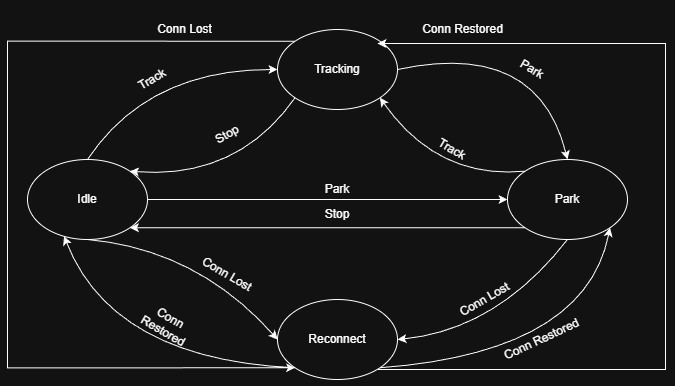

The diagram above was exported from draw.io. Its source (the exported page's mxGraphModel, read from the mxfile embedded in the PNG):
<mxGraphModel dx="1169" dy="704" grid="1" gridSize="10" guides="1" tooltips="1" connect="1" arrows="1" fold="1" page="1" pageScale="1" pageWidth="850" pageHeight="1100" math="0" shadow="0">
  <root>
    <mxCell id="0" />
    <mxCell id="1" parent="0" />
    <mxCell id="zJE6LSNOJsTh7ukAFM-P-1" parent="1" style="ellipse;whiteSpace=wrap;html=1;" value="Idle" vertex="1">
      <mxGeometry height="80" width="120" x="130" y="240" as="geometry" />
    </mxCell>
    <mxCell id="zJE6LSNOJsTh7ukAFM-P-32" edge="1" parent="1" source="zJE6LSNOJsTh7ukAFM-P-2" style="edgeStyle=orthogonalEdgeStyle;rounded=0;orthogonalLoop=1;jettySize=auto;html=1;exitX=0;exitY=0;exitDx=0;exitDy=0;entryX=0;entryY=1;entryDx=0;entryDy=0;" target="zJE6LSNOJsTh7ukAFM-P-4">
      <mxGeometry relative="1" as="geometry">
        <Array as="points">
          <mxPoint x="110" y="122" />
          <mxPoint x="110" y="448" />
        </Array>
      </mxGeometry>
    </mxCell>
    <mxCell id="zJE6LSNOJsTh7ukAFM-P-2" parent="1" style="ellipse;whiteSpace=wrap;html=1;" value="Tracking" vertex="1">
      <mxGeometry height="80" width="120" x="380" y="110" as="geometry" />
    </mxCell>
    <mxCell id="zJE6LSNOJsTh7ukAFM-P-3" parent="1" style="ellipse;whiteSpace=wrap;html=1;" value="Park" vertex="1">
      <mxGeometry height="80" width="120" x="610" y="240" as="geometry" />
    </mxCell>
    <mxCell id="zJE6LSNOJsTh7ukAFM-P-4" parent="1" style="ellipse;whiteSpace=wrap;html=1;" value="Reconnect" vertex="1">
      <mxGeometry height="80" width="120" x="380" y="380" as="geometry" />
    </mxCell>
    <mxCell id="zJE6LSNOJsTh7ukAFM-P-6" edge="1" parent="1" source="zJE6LSNOJsTh7ukAFM-P-1" style="curved=1;endArrow=classic;html=1;rounded=0;exitX=0.5;exitY=0;exitDx=0;exitDy=0;entryX=0;entryY=0.5;entryDx=0;entryDy=0;" target="zJE6LSNOJsTh7ukAFM-P-2" value="">
      <mxGeometry height="50" relative="1" width="50" as="geometry">
        <Array as="points">
          <mxPoint x="250" y="150" />
        </Array>
        <mxPoint x="240" y="190" as="sourcePoint" />
        <mxPoint x="290" y="140" as="targetPoint" />
      </mxGeometry>
    </mxCell>
    <mxCell id="zJE6LSNOJsTh7ukAFM-P-7" parent="1" style="text;html=1;whiteSpace=wrap;strokeColor=none;fillColor=none;align=center;verticalAlign=middle;rounded=0;rotation=-30;" value="Track" vertex="1">
      <mxGeometry height="20" width="130" x="190" y="150" as="geometry" />
    </mxCell>
    <mxCell id="zJE6LSNOJsTh7ukAFM-P-10" edge="1" parent="1" source="zJE6LSNOJsTh7ukAFM-P-2" style="curved=1;endArrow=classic;html=1;rounded=0;exitX=0;exitY=1;exitDx=0;exitDy=0;entryX=1;entryY=0;entryDx=0;entryDy=0;" target="zJE6LSNOJsTh7ukAFM-P-1" value="">
      <mxGeometry height="50" relative="1" width="50" as="geometry">
        <Array as="points">
          <mxPoint x="340" y="260" />
        </Array>
        <mxPoint x="400" y="170" as="sourcePoint" />
        <mxPoint x="210" y="260" as="targetPoint" />
      </mxGeometry>
    </mxCell>
    <mxCell id="zJE6LSNOJsTh7ukAFM-P-11" parent="1" style="text;html=1;whiteSpace=wrap;strokeColor=none;fillColor=none;align=center;verticalAlign=middle;rounded=0;rotation=-30;" value="Stop" vertex="1">
      <mxGeometry height="30" width="60" x="300" y="200" as="geometry" />
    </mxCell>
    <mxCell id="zJE6LSNOJsTh7ukAFM-P-12" edge="1" parent="1" source="zJE6LSNOJsTh7ukAFM-P-1" style="endArrow=classic;html=1;rounded=0;exitX=1;exitY=0.5;exitDx=0;exitDy=0;" target="zJE6LSNOJsTh7ukAFM-P-3" value="">
      <mxGeometry height="50" relative="1" width="50" as="geometry">
        <mxPoint x="390" y="340" as="sourcePoint" />
        <mxPoint x="440" y="290" as="targetPoint" />
      </mxGeometry>
    </mxCell>
    <mxCell id="zJE6LSNOJsTh7ukAFM-P-13" parent="1" style="text;html=1;whiteSpace=wrap;strokeColor=none;fillColor=none;align=center;verticalAlign=middle;rounded=0;rotation=0;" value="Park" vertex="1">
      <mxGeometry height="20" width="130" x="375.0016512459885" y="260.00025403784434" as="geometry" />
    </mxCell>
    <mxCell id="zJE6LSNOJsTh7ukAFM-P-14" edge="1" parent="1" source="zJE6LSNOJsTh7ukAFM-P-3" style="endArrow=classic;html=1;rounded=0;exitX=0;exitY=1;exitDx=0;exitDy=0;entryX=1;entryY=1;entryDx=0;entryDy=0;" target="zJE6LSNOJsTh7ukAFM-P-1" value="">
      <mxGeometry height="50" relative="1" width="50" as="geometry">
        <mxPoint x="380" y="300" as="sourcePoint" />
        <mxPoint x="430" y="250" as="targetPoint" />
      </mxGeometry>
    </mxCell>
    <mxCell id="zJE6LSNOJsTh7ukAFM-P-15" parent="1" style="text;html=1;whiteSpace=wrap;strokeColor=none;fillColor=none;align=center;verticalAlign=middle;rounded=0;rotation=0;" value="Stop" vertex="1">
      <mxGeometry height="30" width="60" x="410.00076211353314" y="280.00038105676657" as="geometry" />
    </mxCell>
    <mxCell id="zJE6LSNOJsTh7ukAFM-P-16" edge="1" parent="1" source="zJE6LSNOJsTh7ukAFM-P-2" style="curved=1;endArrow=classic;html=1;rounded=0;exitX=1;exitY=0.5;exitDx=0;exitDy=0;entryX=0.5;entryY=0;entryDx=0;entryDy=0;" target="zJE6LSNOJsTh7ukAFM-P-3" value="">
      <mxGeometry height="50" relative="1" width="50" as="geometry">
        <Array as="points">
          <mxPoint x="640" y="120" />
        </Array>
        <mxPoint x="505" y="190" as="sourcePoint" />
        <mxPoint x="695" y="100" as="targetPoint" />
      </mxGeometry>
    </mxCell>
    <mxCell id="zJE6LSNOJsTh7ukAFM-P-17" edge="1" parent="1" source="zJE6LSNOJsTh7ukAFM-P-3" style="curved=1;endArrow=classic;html=1;rounded=0;exitX=0;exitY=0;exitDx=0;exitDy=0;entryX=1;entryY=1;entryDx=0;entryDy=0;" target="zJE6LSNOJsTh7ukAFM-P-2" value="">
      <mxGeometry height="50" relative="1" width="50" as="geometry">
        <Array as="points">
          <mxPoint x="540" y="260" />
        </Array>
        <mxPoint x="670" y="260" as="sourcePoint" />
        <mxPoint x="500" y="170" as="targetPoint" />
      </mxGeometry>
    </mxCell>
    <mxCell id="zJE6LSNOJsTh7ukAFM-P-18" parent="1" style="text;html=1;whiteSpace=wrap;strokeColor=none;fillColor=none;align=center;verticalAlign=middle;rounded=0;rotation=30;" value="Track" vertex="1">
      <mxGeometry height="20" width="130" x="490.00165124598857" y="220.00025403784437" as="geometry" />
    </mxCell>
    <mxCell id="zJE6LSNOJsTh7ukAFM-P-19" parent="1" style="text;html=1;whiteSpace=wrap;strokeColor=none;fillColor=none;align=center;verticalAlign=middle;rounded=0;rotation=30;" value="Park" vertex="1">
      <mxGeometry height="20" width="130" x="570.0016512459886" y="140.00025403784443" as="geometry" />
    </mxCell>
    <mxCell id="zJE6LSNOJsTh7ukAFM-P-20" edge="1" parent="1" source="zJE6LSNOJsTh7ukAFM-P-1" style="curved=1;endArrow=classic;html=1;rounded=0;exitX=0.5;exitY=1;exitDx=0;exitDy=0;entryX=0;entryY=0.5;entryDx=0;entryDy=0;" target="zJE6LSNOJsTh7ukAFM-P-4" value="">
      <mxGeometry height="50" relative="1" width="50" as="geometry">
        <Array as="points">
          <mxPoint x="300" y="330" />
        </Array>
        <mxPoint x="185" y="350" as="sourcePoint" />
        <mxPoint x="375" y="440" as="targetPoint" />
      </mxGeometry>
    </mxCell>
    <mxCell id="zJE6LSNOJsTh7ukAFM-P-21" edge="1" parent="1" source="zJE6LSNOJsTh7ukAFM-P-4" style="curved=1;endArrow=classic;html=1;rounded=0;exitX=0;exitY=1;exitDx=0;exitDy=0;entryX=0.305;entryY=0.959;entryDx=0;entryDy=0;entryPerimeter=0;" target="zJE6LSNOJsTh7ukAFM-P-1" value="">
      <mxGeometry height="50" relative="1" width="50" as="geometry">
        <Array as="points">
          <mxPoint x="215" y="440" />
        </Array>
        <mxPoint x="350" y="420" as="sourcePoint" />
        <mxPoint x="160" y="320" as="targetPoint" />
      </mxGeometry>
    </mxCell>
    <mxCell id="zJE6LSNOJsTh7ukAFM-P-22" parent="1" style="text;html=1;whiteSpace=wrap;strokeColor=none;fillColor=none;align=center;verticalAlign=middle;rounded=0;rotation=30;" value="Conn Lost" vertex="1">
      <mxGeometry height="30" width="60" x="300" y="340" as="geometry" />
    </mxCell>
    <mxCell id="zJE6LSNOJsTh7ukAFM-P-23" parent="1" style="text;html=1;whiteSpace=wrap;strokeColor=none;fillColor=none;align=center;verticalAlign=middle;rounded=0;rotation=30;" value="Conn Restored" vertex="1">
      <mxGeometry height="30" width="60" x="240.00076211353314" y="390.00038105676657" as="geometry" />
    </mxCell>
    <mxCell id="zJE6LSNOJsTh7ukAFM-P-24" edge="1" parent="1" source="zJE6LSNOJsTh7ukAFM-P-4" style="curved=1;endArrow=classic;html=1;rounded=0;exitX=1;exitY=1;exitDx=0;exitDy=0;entryX=1;entryY=1;entryDx=0;entryDy=0;" target="zJE6LSNOJsTh7ukAFM-P-3" value="">
      <mxGeometry height="50" relative="1" width="50" as="geometry">
        <Array as="points">
          <mxPoint x="688" y="433" />
        </Array>
        <mxPoint x="505" y="441" as="sourcePoint" />
        <mxPoint x="736" y="310" as="targetPoint" />
      </mxGeometry>
    </mxCell>
    <mxCell id="zJE6LSNOJsTh7ukAFM-P-25" edge="1" parent="1" source="zJE6LSNOJsTh7ukAFM-P-3" style="curved=1;endArrow=classic;html=1;rounded=0;exitX=0.5;exitY=1;exitDx=0;exitDy=0;entryX=1;entryY=0.5;entryDx=0;entryDy=0;" target="zJE6LSNOJsTh7ukAFM-P-4" value="">
      <mxGeometry height="50" relative="1" width="50" as="geometry">
        <Array as="points">
          <mxPoint x="600" y="410" />
        </Array>
        <mxPoint x="680" y="320" as="sourcePoint" />
        <mxPoint x="490" y="420" as="targetPoint" />
      </mxGeometry>
    </mxCell>
    <mxCell id="zJE6LSNOJsTh7ukAFM-P-26" parent="1" style="text;html=1;whiteSpace=wrap;strokeColor=none;fillColor=none;align=center;verticalAlign=middle;rounded=0;rotation=-30;direction=south;" value="Conn Lost" vertex="1">
      <mxGeometry height="60" width="75" x="550" y="350" as="geometry" />
    </mxCell>
    <mxCell id="zJE6LSNOJsTh7ukAFM-P-29" parent="1" style="text;html=1;whiteSpace=wrap;strokeColor=none;fillColor=none;align=center;verticalAlign=middle;rounded=0;rotation=-25;direction=south;" value="Conn Restored" vertex="1">
      <mxGeometry height="60" width="88.51" x="600" y="390" as="geometry" />
    </mxCell>
    <mxCell id="zJE6LSNOJsTh7ukAFM-P-35" edge="1" parent="1" style="edgeStyle=orthogonalEdgeStyle;rounded=0;orthogonalLoop=1;jettySize=auto;html=1;exitX=0;exitY=0;exitDx=0;exitDy=0;entryX=0;entryY=1;entryDx=0;entryDy=0;">
      <mxGeometry relative="1" as="geometry">
        <Array as="points">
          <mxPoint x="768.0011764705887" y="450" />
          <mxPoint x="768.0011764705887" y="124" />
        </Array>
        <mxPoint x="480.00117647058875" y="450" as="sourcePoint" />
        <mxPoint x="480.00117647058875" y="124" as="targetPoint" />
      </mxGeometry>
    </mxCell>
    <mxCell id="zJE6LSNOJsTh7ukAFM-P-36" parent="1" style="text;html=1;whiteSpace=wrap;strokeColor=none;fillColor=none;align=center;verticalAlign=middle;rounded=0;rotation=0;direction=south;" value="Conn Lost" vertex="1">
      <mxGeometry height="60" width="75" x="249.99595264191646" y="80.00076211353314" as="geometry" />
    </mxCell>
    <mxCell id="zJE6LSNOJsTh7ukAFM-P-37" parent="1" style="text;html=1;whiteSpace=wrap;strokeColor=none;fillColor=none;align=center;verticalAlign=middle;rounded=0;rotation=0;direction=south;" value="Conn Restored" vertex="1">
      <mxGeometry height="60" width="88.51" x="521.4921989675279" y="80.00220478443418" as="geometry" />
    </mxCell>
  </root>
</mxGraphModel>